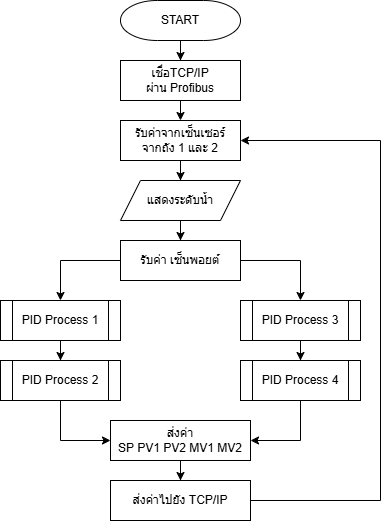

The diagram above was exported from draw.io. Its source (the exported page's mxGraphModel, read from the mxfile embedded in the PNG):
<mxGraphModel dx="1434" dy="818" grid="1" gridSize="10" guides="1" tooltips="1" connect="1" arrows="1" fold="1" page="1" pageScale="1" pageWidth="827" pageHeight="1169" math="0" shadow="0">
  <root>
    <mxCell id="0" />
    <mxCell id="1" parent="0" />
    <mxCell id="R_VAT9pj6olcrUuVR5CC-49" style="edgeStyle=orthogonalEdgeStyle;rounded=0;orthogonalLoop=1;jettySize=auto;html=1;entryX=0.5;entryY=0;entryDx=0;entryDy=0;" parent="1" target="R_VAT9pj6olcrUuVR5CC-2" edge="1">
      <mxGeometry relative="1" as="geometry">
        <mxPoint x="440" y="140" as="sourcePoint" />
      </mxGeometry>
    </mxCell>
    <mxCell id="R_VAT9pj6olcrUuVR5CC-65" value="" style="edgeStyle=orthogonalEdgeStyle;rounded=0;orthogonalLoop=1;jettySize=auto;html=1;" parent="1" source="R_VAT9pj6olcrUuVR5CC-1" target="R_VAT9pj6olcrUuVR5CC-64" edge="1">
      <mxGeometry relative="1" as="geometry" />
    </mxCell>
    <mxCell id="R_VAT9pj6olcrUuVR5CC-1" value="START" style="strokeWidth=1;html=1;shape=mxgraph.flowchart.terminator;whiteSpace=wrap;" parent="1" vertex="1">
      <mxGeometry x="380" y="40" width="120" height="40" as="geometry" />
    </mxCell>
    <mxCell id="R_VAT9pj6olcrUuVR5CC-50" style="edgeStyle=orthogonalEdgeStyle;rounded=0;orthogonalLoop=1;jettySize=auto;html=1;entryX=0.5;entryY=0;entryDx=0;entryDy=0;" parent="1" source="R_VAT9pj6olcrUuVR5CC-2" target="R_VAT9pj6olcrUuVR5CC-4" edge="1">
      <mxGeometry relative="1" as="geometry" />
    </mxCell>
    <mxCell id="R_VAT9pj6olcrUuVR5CC-2" value="รับค่าจากเซ็นเซอร์&lt;div&gt;จากถัง 1 และ 2&lt;/div&gt;" style="rounded=0;whiteSpace=wrap;html=1;" parent="1" vertex="1">
      <mxGeometry x="380" y="160" width="120" height="40" as="geometry" />
    </mxCell>
    <mxCell id="R_VAT9pj6olcrUuVR5CC-52" style="edgeStyle=orthogonalEdgeStyle;rounded=0;orthogonalLoop=1;jettySize=auto;html=1;entryX=0.5;entryY=0;entryDx=0;entryDy=0;" parent="1" source="R_VAT9pj6olcrUuVR5CC-4" target="R_VAT9pj6olcrUuVR5CC-19" edge="1">
      <mxGeometry relative="1" as="geometry" />
    </mxCell>
    <mxCell id="R_VAT9pj6olcrUuVR5CC-4" value="แสดงระดับน้ำ" style="shape=parallelogram;perimeter=parallelogramPerimeter;whiteSpace=wrap;html=1;fixedSize=1;" parent="1" vertex="1">
      <mxGeometry x="380" y="220" width="120" height="40" as="geometry" />
    </mxCell>
    <mxCell id="R_VAT9pj6olcrUuVR5CC-5" style="edgeStyle=orthogonalEdgeStyle;rounded=0;orthogonalLoop=1;jettySize=auto;html=1;exitX=0.5;exitY=1;exitDx=0;exitDy=0;" parent="1" source="R_VAT9pj6olcrUuVR5CC-4" target="R_VAT9pj6olcrUuVR5CC-4" edge="1">
      <mxGeometry relative="1" as="geometry" />
    </mxCell>
    <mxCell id="R_VAT9pj6olcrUuVR5CC-26" value="" style="edgeStyle=orthogonalEdgeStyle;rounded=0;orthogonalLoop=1;jettySize=auto;html=1;" parent="1" source="R_VAT9pj6olcrUuVR5CC-16" target="R_VAT9pj6olcrUuVR5CC-25" edge="1">
      <mxGeometry relative="1" as="geometry" />
    </mxCell>
    <mxCell id="R_VAT9pj6olcrUuVR5CC-16" value="PID Process 1" style="shape=process;whiteSpace=wrap;html=1;backgroundOutline=1;" parent="1" vertex="1">
      <mxGeometry x="260" y="340" width="120" height="40" as="geometry" />
    </mxCell>
    <mxCell id="R_VAT9pj6olcrUuVR5CC-54" style="edgeStyle=orthogonalEdgeStyle;rounded=0;orthogonalLoop=1;jettySize=auto;html=1;entryX=0.5;entryY=0;entryDx=0;entryDy=0;" parent="1" source="R_VAT9pj6olcrUuVR5CC-19" target="R_VAT9pj6olcrUuVR5CC-16" edge="1">
      <mxGeometry relative="1" as="geometry">
        <Array as="points">
          <mxPoint x="320" y="300" />
        </Array>
      </mxGeometry>
    </mxCell>
    <mxCell id="R_VAT9pj6olcrUuVR5CC-59" style="edgeStyle=orthogonalEdgeStyle;rounded=0;orthogonalLoop=1;jettySize=auto;html=1;entryX=0.5;entryY=0;entryDx=0;entryDy=0;" parent="1" source="R_VAT9pj6olcrUuVR5CC-19" target="R_VAT9pj6olcrUuVR5CC-56" edge="1">
      <mxGeometry relative="1" as="geometry">
        <mxPoint x="520" y="340" as="targetPoint" />
        <Array as="points">
          <mxPoint x="560" y="300" />
        </Array>
      </mxGeometry>
    </mxCell>
    <mxCell id="R_VAT9pj6olcrUuVR5CC-19" value="รับค่า เซ็นพอยต์" style="rounded=0;whiteSpace=wrap;html=1;" parent="1" vertex="1">
      <mxGeometry x="380" y="280" width="120" height="40" as="geometry" />
    </mxCell>
    <mxCell id="R_VAT9pj6olcrUuVR5CC-61" style="edgeStyle=orthogonalEdgeStyle;rounded=0;orthogonalLoop=1;jettySize=auto;html=1;entryX=0;entryY=0.5;entryDx=0;entryDy=0;" parent="1" source="R_VAT9pj6olcrUuVR5CC-25" target="R_VAT9pj6olcrUuVR5CC-60" edge="1">
      <mxGeometry relative="1" as="geometry">
        <Array as="points">
          <mxPoint x="320" y="480" />
        </Array>
      </mxGeometry>
    </mxCell>
    <mxCell id="R_VAT9pj6olcrUuVR5CC-25" value="PID Process 2" style="shape=process;whiteSpace=wrap;html=1;backgroundOutline=1;" parent="1" vertex="1">
      <mxGeometry x="260" y="400" width="120" height="40" as="geometry" />
    </mxCell>
    <mxCell id="R_VAT9pj6olcrUuVR5CC-55" value="" style="edgeStyle=orthogonalEdgeStyle;rounded=0;orthogonalLoop=1;jettySize=auto;html=1;" parent="1" source="R_VAT9pj6olcrUuVR5CC-56" target="R_VAT9pj6olcrUuVR5CC-57" edge="1">
      <mxGeometry relative="1" as="geometry" />
    </mxCell>
    <mxCell id="R_VAT9pj6olcrUuVR5CC-56" value="PID Process 3" style="shape=process;whiteSpace=wrap;html=1;backgroundOutline=1;" parent="1" vertex="1">
      <mxGeometry x="500" y="340" width="120" height="40" as="geometry" />
    </mxCell>
    <mxCell id="R_VAT9pj6olcrUuVR5CC-62" style="edgeStyle=orthogonalEdgeStyle;rounded=0;orthogonalLoop=1;jettySize=auto;html=1;entryX=1;entryY=0.5;entryDx=0;entryDy=0;" parent="1" source="R_VAT9pj6olcrUuVR5CC-57" target="R_VAT9pj6olcrUuVR5CC-60" edge="1">
      <mxGeometry relative="1" as="geometry">
        <Array as="points">
          <mxPoint x="560" y="480" />
        </Array>
      </mxGeometry>
    </mxCell>
    <mxCell id="R_VAT9pj6olcrUuVR5CC-57" value="PID Process 4" style="shape=process;whiteSpace=wrap;html=1;backgroundOutline=1;" parent="1" vertex="1">
      <mxGeometry x="500" y="400" width="120" height="40" as="geometry" />
    </mxCell>
    <mxCell id="R_VAT9pj6olcrUuVR5CC-66" value="" style="edgeStyle=orthogonalEdgeStyle;rounded=0;orthogonalLoop=1;jettySize=auto;html=1;" parent="1" source="R_VAT9pj6olcrUuVR5CC-60" target="R_VAT9pj6olcrUuVR5CC-63" edge="1">
      <mxGeometry relative="1" as="geometry" />
    </mxCell>
    <mxCell id="R_VAT9pj6olcrUuVR5CC-60" value="ส่งค่า&lt;div&gt;SP PV1 PV2 MV1 MV2&lt;/div&gt;" style="rounded=0;whiteSpace=wrap;html=1;" parent="1" vertex="1">
      <mxGeometry x="370" y="460" width="140" height="40" as="geometry" />
    </mxCell>
    <mxCell id="R_VAT9pj6olcrUuVR5CC-67" style="edgeStyle=orthogonalEdgeStyle;rounded=0;orthogonalLoop=1;jettySize=auto;html=1;entryX=1;entryY=0.5;entryDx=0;entryDy=0;" parent="1" source="R_VAT9pj6olcrUuVR5CC-63" target="R_VAT9pj6olcrUuVR5CC-2" edge="1">
      <mxGeometry relative="1" as="geometry">
        <Array as="points">
          <mxPoint x="640" y="540" />
          <mxPoint x="640" y="180" />
        </Array>
      </mxGeometry>
    </mxCell>
    <mxCell id="R_VAT9pj6olcrUuVR5CC-63" value="ส่งค่าไปยัง TCP/IP" style="whiteSpace=wrap;html=1;" parent="1" vertex="1">
      <mxGeometry x="370" y="520" width="140" height="40" as="geometry" />
    </mxCell>
    <mxCell id="R_VAT9pj6olcrUuVR5CC-64" value="เชื่อTCP&lt;span style=&quot;background-color: initial;&quot;&gt;/IP&lt;/span&gt;&lt;div&gt;ผ่าน&amp;nbsp;&lt;span style=&quot;background-color: initial;&quot;&gt;Profibus&lt;/span&gt;&lt;/div&gt;" style="whiteSpace=wrap;html=1;" parent="1" vertex="1">
      <mxGeometry x="380" y="100" width="120" height="40" as="geometry" />
    </mxCell>
  </root>
</mxGraphModel>